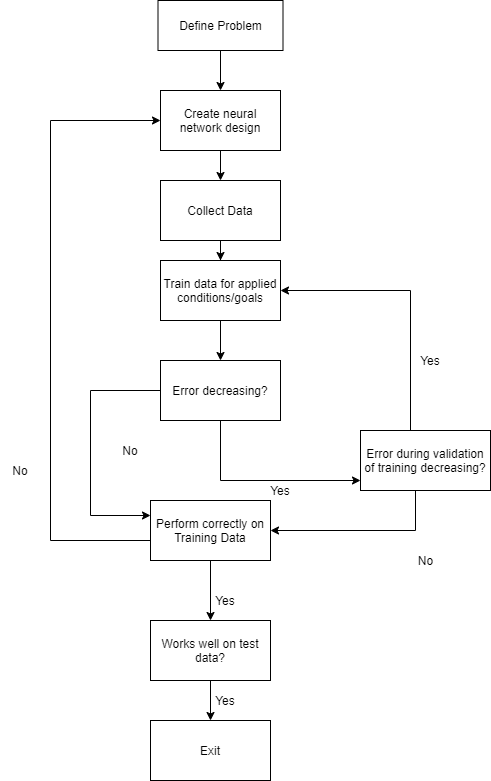

The diagram above was exported from draw.io. Its source (the exported page's mxGraphModel, read from the mxfile embedded in the PNG):
<mxGraphModel dx="868" dy="453" grid="1" gridSize="10" guides="1" tooltips="1" connect="1" arrows="1" fold="1" page="1" pageScale="1" pageWidth="850" pageHeight="1100" math="0" shadow="0">
  <root>
    <mxCell id="0" />
    <mxCell id="1" parent="0" />
    <mxCell id="yP39DNVY-xLeiP-A9L1L-1" value="Define Problem" style="rounded=0;whiteSpace=wrap;html=1;" parent="1" vertex="1">
      <mxGeometry x="357.5" y="320" width="125" height="50" as="geometry" />
    </mxCell>
    <mxCell id="yP39DNVY-xLeiP-A9L1L-2" value="" style="endArrow=classic;html=1;exitX=0.5;exitY=1;exitDx=0;exitDy=0;entryX=0.5;entryY=0;entryDx=0;entryDy=0;" parent="1" source="yP39DNVY-xLeiP-A9L1L-1" target="yP39DNVY-xLeiP-A9L1L-3" edge="1">
      <mxGeometry width="50" height="50" relative="1" as="geometry">
        <mxPoint x="400" y="230" as="sourcePoint" />
        <mxPoint x="420" y="300" as="targetPoint" />
      </mxGeometry>
    </mxCell>
    <mxCell id="yP39DNVY-xLeiP-A9L1L-5" value="" style="edgeStyle=orthogonalEdgeStyle;rounded=0;orthogonalLoop=1;jettySize=auto;html=1;" parent="1" source="yP39DNVY-xLeiP-A9L1L-3" target="yP39DNVY-xLeiP-A9L1L-4" edge="1">
      <mxGeometry relative="1" as="geometry" />
    </mxCell>
    <mxCell id="yP39DNVY-xLeiP-A9L1L-3" value="Create neural network design" style="rounded=0;whiteSpace=wrap;html=1;" parent="1" vertex="1">
      <mxGeometry x="360" y="410" width="120" height="60" as="geometry" />
    </mxCell>
    <mxCell id="yP39DNVY-xLeiP-A9L1L-7" value="" style="edgeStyle=orthogonalEdgeStyle;rounded=0;orthogonalLoop=1;jettySize=auto;html=1;" parent="1" source="yP39DNVY-xLeiP-A9L1L-4" target="yP39DNVY-xLeiP-A9L1L-6" edge="1">
      <mxGeometry relative="1" as="geometry" />
    </mxCell>
    <mxCell id="yP39DNVY-xLeiP-A9L1L-4" value="Collect Data" style="whiteSpace=wrap;html=1;rounded=0;" parent="1" vertex="1">
      <mxGeometry x="360" y="500" width="120" height="60" as="geometry" />
    </mxCell>
    <mxCell id="yP39DNVY-xLeiP-A9L1L-9" value="" style="edgeStyle=orthogonalEdgeStyle;rounded=0;orthogonalLoop=1;jettySize=auto;html=1;" parent="1" source="yP39DNVY-xLeiP-A9L1L-6" target="yP39DNVY-xLeiP-A9L1L-8" edge="1">
      <mxGeometry relative="1" as="geometry" />
    </mxCell>
    <mxCell id="yP39DNVY-xLeiP-A9L1L-6" value="Train data for applied conditions/goals" style="whiteSpace=wrap;html=1;rounded=0;" parent="1" vertex="1">
      <mxGeometry x="360" y="580" width="120" height="60" as="geometry" />
    </mxCell>
    <mxCell id="yP39DNVY-xLeiP-A9L1L-11" value="" style="edgeStyle=orthogonalEdgeStyle;rounded=0;orthogonalLoop=1;jettySize=auto;html=1;" parent="1" source="yP39DNVY-xLeiP-A9L1L-8" target="yP39DNVY-xLeiP-A9L1L-10" edge="1">
      <mxGeometry relative="1" as="geometry">
        <Array as="points">
          <mxPoint x="420" y="800" />
        </Array>
      </mxGeometry>
    </mxCell>
    <mxCell id="yP39DNVY-xLeiP-A9L1L-25" style="edgeStyle=orthogonalEdgeStyle;rounded=0;orthogonalLoop=1;jettySize=auto;html=1;entryX=0;entryY=0.25;entryDx=0;entryDy=0;" parent="1" source="yP39DNVY-xLeiP-A9L1L-8" target="yP39DNVY-xLeiP-A9L1L-17" edge="1">
      <mxGeometry relative="1" as="geometry">
        <Array as="points">
          <mxPoint x="420" y="710" />
          <mxPoint x="290" y="710" />
          <mxPoint x="290" y="865" />
        </Array>
      </mxGeometry>
    </mxCell>
    <mxCell id="yP39DNVY-xLeiP-A9L1L-8" value="Error decreasing?" style="whiteSpace=wrap;html=1;rounded=0;" parent="1" vertex="1">
      <mxGeometry x="360" y="680" width="120" height="60" as="geometry" />
    </mxCell>
    <mxCell id="yP39DNVY-xLeiP-A9L1L-12" style="edgeStyle=orthogonalEdgeStyle;rounded=0;orthogonalLoop=1;jettySize=auto;html=1;entryX=1;entryY=0.5;entryDx=0;entryDy=0;" parent="1" source="yP39DNVY-xLeiP-A9L1L-10" target="yP39DNVY-xLeiP-A9L1L-17" edge="1">
      <mxGeometry relative="1" as="geometry">
        <mxPoint x="570" y="860" as="targetPoint" />
        <Array as="points">
          <mxPoint x="615" y="850" />
        </Array>
      </mxGeometry>
    </mxCell>
    <mxCell id="yP39DNVY-xLeiP-A9L1L-28" style="edgeStyle=orthogonalEdgeStyle;rounded=0;orthogonalLoop=1;jettySize=auto;html=1;entryX=1;entryY=0.5;entryDx=0;entryDy=0;" parent="1" source="yP39DNVY-xLeiP-A9L1L-10" target="yP39DNVY-xLeiP-A9L1L-6" edge="1">
      <mxGeometry relative="1" as="geometry">
        <Array as="points">
          <mxPoint x="610" y="610" />
        </Array>
      </mxGeometry>
    </mxCell>
    <mxCell id="yP39DNVY-xLeiP-A9L1L-10" value="Error during validation of training decreasing?" style="whiteSpace=wrap;html=1;rounded=0;" parent="1" vertex="1">
      <mxGeometry x="560" y="750" width="130" height="60" as="geometry" />
    </mxCell>
    <mxCell id="yP39DNVY-xLeiP-A9L1L-13" value="No" style="text;html=1;align=center;verticalAlign=middle;resizable=0;points=[];autosize=1;" parent="1" vertex="1">
      <mxGeometry x="610" y="870" width="30" height="20" as="geometry" />
    </mxCell>
    <mxCell id="yP39DNVY-xLeiP-A9L1L-20" value="" style="edgeStyle=orthogonalEdgeStyle;rounded=0;orthogonalLoop=1;jettySize=auto;html=1;" parent="1" source="yP39DNVY-xLeiP-A9L1L-14" target="yP39DNVY-xLeiP-A9L1L-16" edge="1">
      <mxGeometry relative="1" as="geometry" />
    </mxCell>
    <mxCell id="yP39DNVY-xLeiP-A9L1L-14" value="Works well on test data?" style="rounded=0;whiteSpace=wrap;html=1;" parent="1" vertex="1">
      <mxGeometry x="350" y="940" width="120" height="60" as="geometry" />
    </mxCell>
    <mxCell id="yP39DNVY-xLeiP-A9L1L-16" value="Exit" style="rounded=0;whiteSpace=wrap;html=1;" parent="1" vertex="1">
      <mxGeometry x="350" y="1040" width="120" height="60" as="geometry" />
    </mxCell>
    <mxCell id="yP39DNVY-xLeiP-A9L1L-19" value="" style="edgeStyle=orthogonalEdgeStyle;rounded=0;orthogonalLoop=1;jettySize=auto;html=1;" parent="1" source="yP39DNVY-xLeiP-A9L1L-17" target="yP39DNVY-xLeiP-A9L1L-14" edge="1">
      <mxGeometry relative="1" as="geometry" />
    </mxCell>
    <mxCell id="yP39DNVY-xLeiP-A9L1L-23" style="edgeStyle=orthogonalEdgeStyle;rounded=0;orthogonalLoop=1;jettySize=auto;html=1;entryX=0;entryY=0.5;entryDx=0;entryDy=0;" parent="1" source="yP39DNVY-xLeiP-A9L1L-17" target="yP39DNVY-xLeiP-A9L1L-3" edge="1">
      <mxGeometry relative="1" as="geometry">
        <Array as="points">
          <mxPoint x="250" y="860" />
          <mxPoint x="250" y="440" />
        </Array>
      </mxGeometry>
    </mxCell>
    <mxCell id="yP39DNVY-xLeiP-A9L1L-17" value="Perform correctly on Training Data" style="rounded=0;whiteSpace=wrap;html=1;" parent="1" vertex="1">
      <mxGeometry x="350" y="820" width="120" height="60" as="geometry" />
    </mxCell>
    <mxCell id="yP39DNVY-xLeiP-A9L1L-18" value="Yes" style="text;html=1;strokeColor=none;fillColor=none;align=center;verticalAlign=middle;whiteSpace=wrap;rounded=0;" parent="1" vertex="1">
      <mxGeometry x="460" y="800" width="40" height="20" as="geometry" />
    </mxCell>
    <mxCell id="yP39DNVY-xLeiP-A9L1L-21" value="Yes" style="text;html=1;strokeColor=none;fillColor=none;align=center;verticalAlign=middle;whiteSpace=wrap;rounded=0;" parent="1" vertex="1">
      <mxGeometry x="405" y="910" width="40" height="20" as="geometry" />
    </mxCell>
    <mxCell id="yP39DNVY-xLeiP-A9L1L-22" value="Yes" style="text;html=1;strokeColor=none;fillColor=none;align=center;verticalAlign=middle;whiteSpace=wrap;rounded=0;" parent="1" vertex="1">
      <mxGeometry x="405" y="1010" width="40" height="20" as="geometry" />
    </mxCell>
    <mxCell id="yP39DNVY-xLeiP-A9L1L-24" value="No" style="text;html=1;strokeColor=none;fillColor=none;align=center;verticalAlign=middle;whiteSpace=wrap;rounded=0;" parent="1" vertex="1">
      <mxGeometry x="200" y="780" width="40" height="20" as="geometry" />
    </mxCell>
    <mxCell id="yP39DNVY-xLeiP-A9L1L-26" value="No" style="text;html=1;strokeColor=none;fillColor=none;align=center;verticalAlign=middle;whiteSpace=wrap;rounded=0;" parent="1" vertex="1">
      <mxGeometry x="310" y="760" width="40" height="20" as="geometry" />
    </mxCell>
    <mxCell id="yP39DNVY-xLeiP-A9L1L-29" value="Yes" style="text;html=1;strokeColor=none;fillColor=none;align=center;verticalAlign=middle;whiteSpace=wrap;rounded=0;" parent="1" vertex="1">
      <mxGeometry x="610" y="670" width="40" height="20" as="geometry" />
    </mxCell>
  </root>
</mxGraphModel>